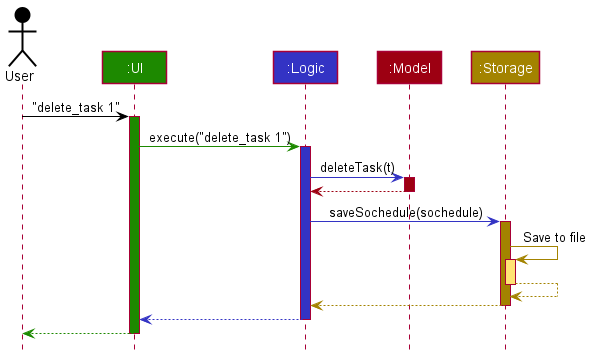

The diagram above was rendered by PlantUML. Its source (embedded in the PNG):
@startuml
!include style.puml

Actor User as user USER_COLOR
Participant ":UI" as ui UI_COLOR
Participant ":Logic" as logic LOGIC_COLOR
Participant ":Model" as model MODEL_COLOR
Participant ":Storage" as storage STORAGE_COLOR

user -[USER_COLOR]> ui : "delete_task 1"
activate ui UI_COLOR

ui -[UI_COLOR]> logic : execute("delete_task 1")
activate logic LOGIC_COLOR

logic -[LOGIC_COLOR]> model : deleteTask(t)
activate model MODEL_COLOR

model -[MODEL_COLOR]-> logic
deactivate model

logic -[LOGIC_COLOR]> storage : saveSochedule(sochedule)
activate storage STORAGE_COLOR

storage -[STORAGE_COLOR]> storage : Save to file
activate storage STORAGE_COLOR_T1
storage --[STORAGE_COLOR]> storage
deactivate storage

storage --[STORAGE_COLOR]> logic
deactivate storage

logic --[LOGIC_COLOR]> ui
deactivate logic

ui--[UI_COLOR]> user
deactivate ui
@enduml